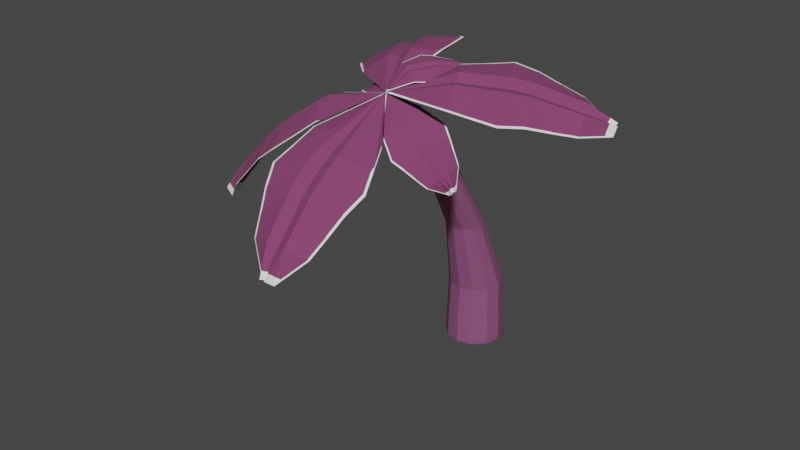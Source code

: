 # Source: palm2.blend  (saved by Blender 2.91.10; exported with 4.5.12 LTS)
import bpy
from mathutils import Matrix  # noqa: F401  (used for matrix-valued properties, if any)

bpy.ops.wm.read_factory_settings(use_empty=True)
scene = bpy.context.scene
scene.name = 'Scene'

# ---- collections
col_collection = bpy.data.collections.new('Collection'); scene.collection.children.link(col_collection)

# ---- materials (node trees are filled in below, after node groups)
mat_material_001 = bpy.data.materials.new('Material.001')
mat_material_001.use_transparent_shadow = False
mat_material_003 = bpy.data.materials.new('Material.003')
mat_material_003.use_transparent_shadow = False

# ---- node groups
ng_grid = bpy.data.node_groups.new('Grid', 'ShaderNodeTree')
_s = ng_grid.interface.new_socket(name='Color', in_out='OUTPUT', socket_type='NodeSocketColor')
_s.default_value = (0.0, 0.0, 0.0, 0.0)
_s = ng_grid.interface.new_socket(name='Scale', in_out='INPUT', socket_type='NodeSocketFloat')
_s.default_value = 0.5
_s.min_value = 0.0
_s.max_value = 100.0
_s = ng_grid.interface.new_socket(name='Size', in_out='INPUT', socket_type='NodeSocketFloat')
_s.default_value = 0.15
_s.min_value = 0.0
_s.max_value = 1.0
_s = ng_grid.interface.new_socket(name='Thickness', in_out='INPUT', socket_type='NodeSocketFloat')
_s.default_value = 0.05
_s.min_value = 0.0
_s.max_value = 1.0
_s = ng_grid.interface.new_socket(name='Smooth', in_out='INPUT', socket_type='NodeSocketFloat')
_s.min_value = 0.0
_s.max_value = 1.0
_s = ng_grid.interface.new_socket(name='3d effect', in_out='INPUT', socket_type='NodeSocketFloat')
_s.min_value = 0.0
_s.max_value = 1.0
_s = ng_grid.interface.new_socket(name='Second grid', in_out='INPUT', socket_type='NodeSocketFloat')
_s.min_value = 0.0
_s.max_value = 1.0
_s = ng_grid.interface.new_socket(name='Invert', in_out='INPUT', socket_type='NodeSocketFloat')
_s.subtype = 'FACTOR'
_s.min_value = 0.0
_s.max_value = 1.0
_s = ng_grid.interface.new_socket(name='Vector', in_out='INPUT', socket_type='NodeSocketVector')
_s.min_value = 0.0
_s.max_value = 0.0
_N = ng_grid.nodes; _L = ng_grid.links
n0 = _N.new('NodeFrame'); n0.name = 'Frame'; n0.location = (-1426, 778)
n0.label = 'Vector Coordinates'
n0.width = 1163
n1 = _N.new('ShaderNodeMath'); n1.name = 'Math.006'; n1.location = (-948, -521)
n1.operation = 'MULTIPLY'
n1.inputs[2].default_value = 0.0
n2 = _N.new('ShaderNodeMath'); n2.name = 'Math.002'; n2.location = (-467, -400)
n2.operation = 'MULTIPLY'
n2.inputs[2].default_value = 0.0
n3 = _N.new('ShaderNodeMath'); n3.name = 'Math.005'; n3.location = (-710, -456)
n3.operation = 'MULTIPLY'
n3.inputs[2].default_value = 0.0
n4 = _N.new('ShaderNodeTexBrick'); n4.name = 'Brick Texture'; n4.location = (18, 398)
n4.width = 160
n4.offset = 1.0
n4.inputs[1].default_value = (0.6172, 0.1119, 0.2232, 1.0)
n4.inputs[2].default_value = (0.0, 0.009104, 0.09294, 1.0)
n4.inputs[3].default_value = (1.0, 1.0, 1.0, 1.0)
n4.inputs[4].default_value = 1.0
n5 = _N.new('ShaderNodeCombineColor'); n5.name = 'Combine HSV'; n5.location = (-636, -247)
n6 = _N.new('ShaderNodeCombineXYZ'); n6.name = 'Combine XYZ'; n6.location = (-479, -89)
n7 = _N.new('ShaderNodeMath'); n7.name = 'Math'; n7.location = (-770, -75)
n7.operation = 'MULTIPLY'
n7.inputs[2].default_value = 0.0
n8 = _N.new('ShaderNodeVectorMath'); n8.name = 'Vector Math'; n8.location = (-244, -113)
n9 = _N.new('ShaderNodeSeparateXYZ'); n9.name = 'Separate XYZ'; n9.location = (290, -221)
n10 = _N.new('ShaderNodeMath'); n10.name = 'Math.008'; n10.location = (562, -252)
n10.operation = 'MULTIPLY'
n10.inputs[2].default_value = 0.0
n11 = _N.new('ShaderNodeVectorMath'); n11.name = 'Vector Math.002'; n11.location = (993, -322)
n11.operation = 'SUBTRACT'
n12 = _N.new('ShaderNodeVectorMath'); n12.name = 'Vector Math.001'; n12.location = (30, -474)
n12.operation = 'LENGTH'
n13 = _N.new('ShaderNodeMath'); n13.name = 'Math.009'; n13.location = (226, -447)
n13.operation = 'GREATER_THAN'
n13.inputs[1].default_value = 0.0
n13.inputs[2].default_value = 0.0
n14 = _N.new('ShaderNodeMath'); n14.name = 'Math.010'; n14.location = (405, -437)
n14.operation = 'SUBTRACT'
n14.inputs[0].default_value = 1.0
n14.inputs[2].default_value = 0.0
n15 = _N.new('ShaderNodeTexCoord'); n15.name = 'Texture Coordinate'; n15.location = (61, -145)
n16 = _N.new('ShaderNodeCombineXYZ'); n16.name = 'Combine XYZ.001'; n16.location = (773, -228)
n17 = _N.new('ShaderNodeMath'); n17.name = 'Math.007'; n17.location = (584, -30)
n17.operation = 'MULTIPLY'
n17.inputs[2].default_value = 0.0
n18 = _N.new('ShaderNodeMath'); n18.name = 'Math.004'; n18.location = (-931, -722)
n18.operation = 'MULTIPLY'
n18.inputs[2].default_value = 0.0
n19 = _N.new('ShaderNodeMath'); n19.name = 'Math.001'; n19.location = (-474, -662)
n19.operation = 'MULTIPLY'
n19.inputs[2].default_value = 0.0
n20 = _N.new('ShaderNodeTexBrick'); n20.name = 'Brick Texture.001'; n20.location = (73, -188)
n20.width = 160
n20.offset = 1.0
n20.inputs[1].default_value = (1.0, 1.0, 1.0, 1.0)
n20.inputs[2].default_value = (1.0, 1.0, 1.0, 1.0)
n20.inputs[4].default_value = 1.0
n21 = _N.new('ShaderNodeMath'); n21.name = 'Math.003'; n21.location = (-705, -722)
n21.operation = 'SUBTRACT'
n21.inputs[2].default_value = 0.0
n22 = _N.new('ShaderNodeMath'); n22.name = 'Math.011'; n22.location = (-256, -623)
n22.inputs[1].default_value = 0.0
n22.inputs[2].default_value = 0.0
n23 = _N.new('ShaderNodeMix'); n23.name = 'Mix'; n23.location = (272, 143)
n23.data_type = 'RGBA'
n23.blend_type = 'DARKEN'
n23.inputs[0].default_value = 1.0
n24 = _N.new('ShaderNodeInvert'); n24.name = 'Invert'; n24.location = (621, 42)
n25 = _N.new('NodeGroupOutput'); n25.name = 'Group Output'; n25.location = (879, -15)
n26 = _N.new('NodeGroupInput'); n26.name = 'Group Input'; n26.location = (-1748, -62)
n26.width = 175
n26.hide = True
n9.parent = n0
n10.parent = n0
n11.parent = n0
n12.parent = n0
n13.parent = n0
n14.parent = n0
n15.parent = n0
n16.parent = n0
n17.parent = n0
_L.new(n20.outputs[0], n23.inputs[7])
_L.new(n8.outputs[0], n20.inputs[0])
_L.new(n6.outputs[0], n8.inputs[1])
_L.new(n7.outputs[0], n6.inputs[1])
_L.new(n7.outputs[0], n6.inputs[0])
_L.new(n4.outputs[0], n23.inputs[6])
_L.new(n26.outputs[0], n4.inputs[8])
_L.new(n26.outputs[0], n4.inputs[9])
_L.new(n26.outputs[0], n20.inputs[8])
_L.new(n26.outputs[0], n20.inputs[9])
_L.new(n2.outputs[0], n4.inputs[5])
_L.new(n26.outputs[0], n7.inputs[0])
_L.new(n26.outputs[4], n4.inputs[6])
_L.new(n21.outputs[0], n19.inputs[1])
_L.new(n18.outputs[0], n21.inputs[1])
_L.new(n3.outputs[0], n2.inputs[1])
_L.new(n1.outputs[0], n3.inputs[1])
_L.new(n5.outputs[0], n20.inputs[3])
_L.new(n24.outputs[0], n25.inputs[0])
_L.new(n26.outputs[6], n24.inputs[0])
_L.new(n9.outputs[1], n10.inputs[0])
_L.new(n12.outputs[1], n13.inputs[0])
_L.new(n13.outputs[0], n14.inputs[1])
_L.new(n17.outputs[0], n16.inputs[0])
_L.new(n10.outputs[0], n16.inputs[1])
_L.new(n16.outputs[0], n11.inputs[0])
_L.new(n15.outputs[3], n9.inputs[0])
_L.new(n9.outputs[0], n17.inputs[0])
_L.new(n14.outputs[0], n10.inputs[1])
_L.new(n14.outputs[0], n17.inputs[1])
_L.new(n11.outputs[0], n4.inputs[0])
_L.new(n11.outputs[0], n8.inputs[0])
_L.new(n26.outputs[7], n12.inputs[0])
_L.new(n26.outputs[7], n11.inputs[1])
_L.new(n26.outputs[2], n1.inputs[0])
_L.new(n26.outputs[1], n3.inputs[0])
_L.new(n26.outputs[0], n2.inputs[0])
_L.new(n26.outputs[5], n5.inputs[2])
_L.new(n26.outputs[1], n18.inputs[0])
_L.new(n26.outputs[0], n19.inputs[0])
_L.new(n19.outputs[0], n22.inputs[0])
_L.new(n26.outputs[3], n20.inputs[6])
_L.new(n22.outputs[0], n20.inputs[5])
_L.new(n23.outputs[2], n24.inputs[1])
n25.is_active_output = True

# ---- material node trees
mat_material_001.use_nodes = True; mat_material_001.node_tree.nodes.clear()
_N = mat_material_001.node_tree.nodes; _L = mat_material_001.node_tree.links
n0 = _N.new('ShaderNodeOutputMaterial'); n0.name = 'Material Output'; n0.location = (300, 300)
n1 = _N.new('ShaderNodeBsdfPrincipled'); n1.name = 'Principled BSDF'; n1.location = (10, 300)
n1.distribution = 'GGX'
n1.subsurface_method = 'BURLEY'
n1.inputs[0].default_value = (0.2552, 0.08191, 0.1857, 1.0)
n1.inputs[3].default_value = 1.45
n1.inputs[8].default_value = 1.0
n1.inputs[10].default_value = 0.6136
n1.inputs[27].default_value = (0.0, 0.0, 0.0, 1.0)
n1.inputs[28].default_value = 1.0
_L.new(n1.outputs[0], n0.inputs[0])
n0.is_active_output = True
mat_material_003.use_nodes = True; mat_material_003.node_tree.nodes.clear()
_N = mat_material_003.node_tree.nodes; _L = mat_material_003.node_tree.links
n0 = _N.new('ShaderNodeOutputMaterial'); n0.name = 'Material Output'; n0.location = (300, 300)
n1 = _N.new('ShaderNodeBsdfPrincipled'); n1.name = 'Principled BSDF'; n1.location = (10, 300)
n1.distribution = 'GGX'
n1.subsurface_method = 'BURLEY'
n1.inputs[2].default_value = 1.0
n1.inputs[3].default_value = 1.45
n1.inputs[27].default_value = (0.0, 0.0, 0.0, 1.0)
n1.inputs[28].default_value = 1.0
n2 = _N.new('ShaderNodeGroup'); n2.name = 'Group'; n2.location = (-408, 199)
n2.node_tree = ng_grid
n2.inputs[0].default_value = 1.2
n2.inputs[1].default_value = 1.0
n2.inputs[2].default_value = 0.05
n2.inputs[3].default_value = 0.0
n2.inputs[4].default_value = 0.0
n2.inputs[5].default_value = 0.0
n2.inputs[6].default_value = 0.0
n3 = _N.new('ShaderNodeMapping'); n3.name = 'Mapping'; n3.location = (-780, 229)
n3.width = 240
n4 = _N.new('ShaderNodeTexCoord'); n4.name = 'Texture Coordinate'; n4.location = (-980, 187)
_L.new(n1.outputs[0], n0.inputs[0])
_L.new(n2.outputs[0], n1.inputs[0])
_L.new(n3.outputs[0], n2.inputs[7])
_L.new(n4.outputs[2], n3.inputs[0])
n0.is_active_output = True

# ---- world
world_world = bpy.data.worlds.new('World'); scene.world = world_world
world_world.use_nodes = True; world_world.node_tree.nodes.clear()
_N = world_world.node_tree.nodes; _L = world_world.node_tree.links
n0 = _N.new('ShaderNodeOutputWorld'); n0.name = 'World Output'; n0.location = (300, 300)
n1 = _N.new('ShaderNodeBackground'); n1.name = 'Background'; n1.location = (10, 300)
n1.inputs[0].default_value = (0.05088, 0.05088, 0.05088, 1.0)
_L.new(n1.outputs[0], n0.inputs[0])
n0.is_active_output = True
world_world.color = (0.05088, 0.05088, 0.05088)
world_world.use_sun_shadow = False
world_world.sun_shadow_jitter_overblur = 0.0

# ---- meshes
me_cylinder_002 = bpy.data.meshes.new('Cylinder.002')
me_cylinder_002.from_pydata([(-2.288e-10, 0.977, -1.0), (-9.934e-10, 0.9, 1.0), (0.4885, 0.8461, -1.0), (0.45, 0.7794, 1.0), (0.8461, 0.4885, -1.0), (0.7794, 0.45, 1.0), (0.977, -4.591e-08, -1.0), (0.9, -5.325e-08, 1.0), (0.8461, -0.4885, -1.0), (0.7794, -0.45, 1.0), (0.4885, -0.8461, -1.0), (0.45, -0.7794, 1.0), (1.473e-07, -0.977, -1.0), (1.349e-07, -0.9, 1.0), (-0.4885, -0.8461, -1.0), (-0.45, -0.7794, 1.0), (-0.8461, -0.4885, -1.0), (-0.7794, -0.45, 1.0), (-0.977, -4.574e-07, -1.0), (-0.9, -4.323e-07, 1.0), (-0.8461, 0.4885, -1.0), (-0.7794, 0.45, 1.0), (-0.4885, 0.8461, -1.0), (-0.45, 0.7794, 1.0), (1.387e-07, -0.07681, 3.381), (0.315, -0.1612, 3.381), (0.5456, -0.3918, 3.381), (0.63, -0.7068, 3.381), (0.5456, -1.022, 3.381), (0.315, -1.252, 3.381), (2.339e-07, -1.337, 3.381), (-0.315, -1.252, 3.381), (-0.5456, -1.022, 3.381), (-0.63, -0.7068, 3.381), (-0.5456, -0.3918, 3.381), (-0.315, -0.1612, 3.381), (3.843e-07, -1.978, 6.491), (0.2205, -2.023, 6.453), (0.3819, -2.147, 6.349), (0.441, -2.316, 6.207), (0.3819, -2.485, 6.066), (0.2205, -2.609, 5.962), (4.509e-07, -2.654, 5.924), (-0.2205, -2.609, 5.962), (-0.3819, -2.485, 6.066), (-0.441, -2.316, 6.207), (-0.3819, -2.147, 6.349), (-0.2205, -2.023, 6.453), (3.737e-07, -3.481, 8.008), (0.1323, -3.509, 7.985), (0.2292, -3.583, 7.923), (0.2646, -3.684, 7.838), (0.2292, -3.785, 7.753), (0.1323, -3.86, 7.691), (4.136e-07, -3.887, 7.668), (-0.1323, -3.86, 7.691), (-0.2291, -3.785, 7.753), (-0.2646, -3.684, 7.838), (-0.2292, -3.583, 7.923), (-0.1323, -3.509, 7.985), (0.07938, -4.451, 8.744), (6.686e-07, -4.434, 8.757), (0.1375, -4.495, 8.706), (0.1588, -4.556, 8.655), (0.1375, -4.617, 8.604), (0.07938, -4.661, 8.567), (6.926e-07, -4.677, 8.553), (-0.07938, -4.661, 8.567), (-0.1375, -4.617, 8.604), (-0.1588, -4.556, 8.655), (-0.1375, -4.495, 8.706), (-0.07938, -4.451, 8.744)], [], [(0, 1, 3, 2), (2, 3, 5, 4), (4, 5, 7, 6), (6, 7, 9, 8), (8, 9, 11, 10), (10, 11, 13, 12), (12, 13, 15, 14), (14, 15, 17, 16), (16, 17, 19, 18), (18, 19, 21, 20), (7, 5, 26, 27), (20, 21, 23, 22), (22, 23, 1, 0), (0, 2, 4, 6, 8, 10, 12, 14, 16, 18, 20, 22), (31, 30, 42, 43), (23, 21, 34, 35), (5, 3, 25, 26), (21, 19, 33, 34), (19, 17, 32, 33), (17, 15, 31, 32), (15, 13, 30, 31), (13, 11, 29, 30), (11, 9, 28, 29), (9, 7, 27, 28), (1, 23, 35, 24), (3, 1, 24, 25), (43, 42, 54, 55), (28, 27, 39, 40), (35, 34, 46, 47), (25, 24, 36, 37), (32, 31, 43, 44), (29, 28, 40, 41), (24, 35, 47, 36), (26, 25, 37, 38), (33, 32, 44, 45), (30, 29, 41, 42), (27, 26, 38, 39), (34, 33, 45, 46), (58, 57, 69, 70), (40, 39, 51, 52), (47, 46, 58, 59), (37, 36, 48, 49), (44, 43, 55, 56), (41, 40, 52, 53), (36, 47, 59, 48), (38, 37, 49, 50), (45, 44, 56, 57), (42, 41, 53, 54), (39, 38, 50, 51), (46, 45, 57, 58), (60, 61, 71, 70, 69, 68, 67, 66, 65, 64, 63, 62), (55, 54, 66, 67), (52, 51, 63, 64), (59, 58, 70, 71), (49, 48, 61, 60), (56, 55, 67, 68), (53, 52, 64, 65), (48, 59, 71, 61), (50, 49, 60, 62), (57, 56, 68, 69), (54, 53, 65, 66), (51, 50, 62, 63)])
_uv = me_cylinder_002.uv_layers.new(name='UVMap')
_uv.uv.foreach_set('vector', [1.0, 0.5, 1.0, 1.0, 0.9167, 1.0, 0.9167, 0.5, 0.9167, 0.5, 0.9167, 1.0, 0.8333, 1.0, 0.8333, 0.5, 0.8333, 0.5, 0.8333, 1.0, 0.75, 1.0, 0.75, 0.5, 0.75, 0.5, 0.75, 1.0, 0.6667, 1.0, 0.6667, 0.5, 0.6667, 0.5, 0.6667, 1.0, 0.5833, 1.0, 0.5833, 0.5, 0.5833, 0.5, 0.5833, 1.0, 0.5, 1.0, 0.5, 0.5, 0.5, 0.5, 0.5, 1.0, 0.4167, 1.0, 0.4167, 0.5, 0.4167, 0.5, 0.4167, 1.0, 0.3333, 1.0, 0.3333, 0.5, 0.3333, 0.5, 0.3333, 1.0, 0.25, 1.0, 0.25, 0.5, 0.25, 0.5, 0.25, 1.0, 0.1667, 1.0, 0.1667, 0.5, 0.75, 1.0, 0.8333, 1.0, 0.8333, 1.0, 0.75, 1.0, 0.1667, 0.5, 0.1667, 1.0, 0.08333, 1.0, 0.08333, 0.5, 0.08333, 0.5, 0.08333, 1.0, 7.451e-08, 1.0, 7.451e-08, 0.5, 0.75, 0.49, 0.87, 0.4578, 0.9578, 0.37, 0.99, 0.25, 0.9578, 0.13, 0.87, 0.04215, 0.75, 0.01, 0.63, 0.04215, 0.5422, 0.13, 0.51, 0.25, 0.5422, 0.37, 0.63, 0.4578, 0.4167, 1.0, 0.5, 1.0, 0.5, 1.0, 0.4167, 1.0, 0.08333, 1.0, 0.1667, 1.0, 0.1667, 1.0, 0.08333, 1.0, 0.8333, 1.0, 0.9167, 1.0, 0.9167, 1.0, 0.8333, 1.0, 0.1667, 1.0, 0.25, 1.0, 0.25, 1.0, 0.1667, 1.0, 0.25, 1.0, 0.3333, 1.0, 0.3333, 1.0, 0.25, 1.0, 0.3333, 1.0, 0.4167, 1.0, 0.4167, 1.0, 0.3333, 1.0, 0.4167, 1.0, 0.5, 1.0, 0.5, 1.0, 0.4167, 1.0, 0.5, 1.0, 0.5833, 1.0, 0.5833, 1.0, 0.5, 1.0, 0.5833, 1.0, 0.6667, 1.0, 0.6667, 1.0, 0.5833, 1.0, 0.6667, 1.0, 0.75, 1.0, 0.75, 1.0, 0.6667, 1.0, 7.451e-08, 1.0, 0.08333, 1.0, 0.08333, 1.0, 7.451e-08, 1.0, 0.9167, 1.0, 1.0, 1.0, 1.0, 1.0, 0.9167, 1.0, 0.4167, 1.0, 0.5, 1.0, 0.5, 1.0, 0.4167, 1.0, 0.6667, 1.0, 0.75, 1.0, 0.75, 1.0, 0.6667, 1.0, 0.08333, 1.0, 0.1667, 1.0, 0.1667, 1.0, 0.08333, 1.0, 0.9167, 1.0, 1.0, 1.0, 1.0, 1.0, 0.9167, 1.0, 0.3333, 1.0, 0.4167, 1.0, 0.4167, 1.0, 0.3333, 1.0, 0.5833, 1.0, 0.6667, 1.0, 0.6667, 1.0, 0.5833, 1.0, 7.451e-08, 1.0, 0.08333, 1.0, 0.08333, 1.0, 7.451e-08, 1.0, 0.8333, 1.0, 0.9167, 1.0, 0.9167, 1.0, 0.8333, 1.0, 0.25, 1.0, 0.3333, 1.0, 0.3333, 1.0, 0.25, 1.0, 0.5, 1.0, 0.5833, 1.0, 0.5833, 1.0, 0.5, 1.0, 0.75, 1.0, 0.8333, 1.0, 0.8333, 1.0, 0.75, 1.0, 0.1667, 1.0, 0.25, 1.0, 0.25, 1.0, 0.1667, 1.0, 0.1667, 1.0, 0.25, 1.0, 0.25, 1.0, 0.1667, 1.0, 0.6667, 1.0, 0.75, 1.0, 0.75, 1.0, 0.6667, 1.0, 0.08333, 1.0, 0.1667, 1.0, 0.1667, 1.0, 0.08333, 1.0, 0.9167, 1.0, 1.0, 1.0, 1.0, 1.0, 0.9167, 1.0, 0.3333, 1.0, 0.4167, 1.0, 0.4167, 1.0, 0.3333, 1.0, 0.5833, 1.0, 0.6667, 1.0, 0.6667, 1.0, 0.5833, 1.0, 7.451e-08, 1.0, 0.08333, 1.0, 0.08333, 1.0, 7.451e-08, 1.0, 0.8333, 1.0, 0.9167, 1.0, 0.9167, 1.0, 0.8333, 1.0, 0.25, 1.0, 0.3333, 1.0, 0.3333, 1.0, 0.25, 1.0, 0.5, 1.0, 0.5833, 1.0, 0.5833, 1.0, 0.5, 1.0, 0.75, 1.0, 0.8333, 1.0, 0.8333, 1.0, 0.75, 1.0, 0.1667, 1.0, 0.25, 1.0, 0.25, 1.0, 0.1667, 1.0, 0.37, 0.4578, 0.25, 0.49, 0.13, 0.4578, 0.04215, 0.37, 0.01, 0.25, 0.04215, 0.13, 0.13, 0.04215, 0.25, 0.01, 0.37, 0.04215, 0.4578, 0.13, 0.49, 0.25, 0.4578, 0.37, 0.4167, 1.0, 0.5, 1.0, 0.5, 1.0, 0.4167, 1.0, 0.6667, 1.0, 0.75, 1.0, 0.75, 1.0, 0.6667, 1.0, 0.08333, 1.0, 0.1667, 1.0, 0.1667, 1.0, 0.08333, 1.0, 0.9167, 1.0, 1.0, 1.0, 1.0, 1.0, 0.9167, 1.0, 0.3333, 1.0, 0.4167, 1.0, 0.4167, 1.0, 0.3333, 1.0, 0.5833, 1.0, 0.6667, 1.0, 0.6667, 1.0, 0.5833, 1.0, 7.451e-08, 1.0, 0.08333, 1.0, 0.08333, 1.0, 7.451e-08, 1.0, 0.8333, 1.0, 0.9167, 1.0, 0.9167, 1.0, 0.8333, 1.0, 0.25, 1.0, 0.3333, 1.0, 0.3333, 1.0, 0.25, 1.0, 0.5, 1.0, 0.5833, 1.0, 0.5833, 1.0, 0.5, 1.0, 0.75, 1.0, 0.8333, 1.0, 0.8333, 1.0, 0.75, 1.0])
me_cylinder_002.materials.append(mat_material_001)
me_cylinder_002.use_remesh_fix_poles = True
me_cylinder_002.use_remesh_preserve_attributes = False
me_cylinder_002.use_mirror_vertex_groups = False
me_cylinder_002.update()
me_plane = bpy.data.meshes.new('Plane')
me_plane.from_pydata([(-0.2541, -0.9673, -2.371), (-0.1061, 1.151, 0.0348), (-1.953, -0.01589, -0.5834), (-1.435, -0.4719, -1.297), (-1.435, 0.4756, -0.1539), (-1.694, 0.2259, -0.3788), (-1.695, -0.2504, -0.8704), (-1.177, -0.6891, -1.697), (-0.4483, -0.04245, -0.2563), (-0.3912, -0.5238, -1.003), (-0.3912, 0.4337, 0.156), (-0.4197, 0.1994, -0.05177), (-0.4198, -0.277, -0.5433), (-0.3626, -0.7409, -1.403), (-0.09246, -1.019, -2.077), (0.2541, -0.9673, -2.371), (1.953, -0.01589, -0.5834), (1.435, -0.4719, -1.297), (1.435, 0.4756, -0.1539), (1.694, 0.2259, -0.3788), (1.695, -0.2504, -0.8704), (1.177, -0.6891, -1.697), (6.698e-09, -0.9721, -2.202), (0.0, -0.01836, -0.4111), (0.0, -0.4767, -1.128), (0.0, 0.2235, -0.2065), (0.0, -0.2529, -0.6981), (0.0, -0.6939, -1.528), (0.4483, -0.04245, -0.2563), (0.3912, -0.5238, -1.003), (0.4197, 0.1994, -0.05177), (0.4198, -0.277, -0.5433), (0.3626, -0.7409, -1.403), (0.09246, -1.019, -2.077), (-5.472, 0.1691, -3.533), (-4.039, 1.171, -1.802), (-4.888, 0.7787, -2.588), (-2.59, 1.287, -0.9493), (-3.322, 1.227, -1.388), (-4.503, 0.9761, -2.134), (-5.27, 0.585, -3.014), (-3.608, 0.7746, -1.058), (-4.703, 0.4916, -2.029), (-2.381, 1.005, -0.3694), (-2.983, 0.8915, -0.7132), (-4.164, 0.641, -1.459), (-5.177, 0.3596, -2.524), (-5.641, 0.1185, -3.241), (-5.268, 0.03292, -3.379), (-2.471, 0.1247, -0.6234), (-3.736, 0.009452, -1.721), (-1.437, 0.5174, -0.08265), (-1.962, 0.3187, -0.3649), (-3.142, 0.06793, -1.111), (-4.325, -0.04562, -2.303), (-5.435, 0.1085, -3.301), (-3.314, 0.6568, -1.053), (-4.377, 0.4016, -1.999), (-2.076, 0.9101, -0.3587), (-2.701, 0.7814, -0.7167), (-3.882, 0.5308, -1.463), (-4.862, 0.2772, -2.503), (-3.248, 0.5343, -0.7878), (-4.388, 0.282, -1.793), (-2.067, 0.7956, -0.1333), (-2.646, 0.6666, -0.4598), (-3.827, 0.416, -1.206), (-4.885, 0.1653, -2.306), (-5.567, 0.06898, -3.185), (-3.016, 3.019, -3.132), (-0.3153, 2.527, -0.7465), (-1.39, 2.814, -1.709), (0.01548, 2.032, -0.1893), (-0.1547, 2.283, -0.4795), (-0.8762, 2.677, -1.162), (-1.901, 2.949, -2.227), (-1.667, 2.299, -0.641), (-2.398, 2.685, -1.584), (-0.9784, 1.895, -0.04445), (-1.316, 2.094, -0.3427), (-2.038, 2.488, -1.025), (-2.719, 2.858, -2.071), (-3.293, 3.039, -2.887), (-3.437, 2.934, -3.201), (-3.551, 1.869, -1.278), (-3.769, 2.331, -2.099), (-2.363, 1.549, -0.5797), (-2.962, 1.712, -0.9403), (-3.684, 2.106, -1.623), (-3.851, 2.552, -2.547), (-3.266, 2.982, -3.002), (-1.969, 2.202, -0.8439), (-2.619, 2.579, -1.74), (-1.212, 1.796, -0.2185), (-1.594, 2.001, -0.5417), (-2.316, 2.396, -1.224), (-2.916, 2.756, -2.223), (-2.41, 2.148, -0.763), (-3.046, 2.554, -1.69), (-1.627, 1.763, -0.1509), (-2.012, 1.953, -0.4569), (-2.734, 2.347, -1.139), (-3.319, 2.736, -2.17), (-3.446, 3.008, -2.912), (6.447, 1.999, -1.803), (4.284, 1.137, -0.04393), (5.438, 1.471, -0.7168), (2.599, 1.069, 0.242), (3.454, 1.105, 0.08969), (4.873, 1.308, -0.3096), (5.988, 1.632, -1.098), (3.668, 1.572, 0.1439), (5.101, 1.788, -0.5139), (2.232, 1.383, 0.4592), (2.939, 1.475, 0.2992), (4.359, 1.679, -0.1001), (5.752, 1.886, -0.8731), (6.498, 2.072, -1.517), (6.224, 2.14, -1.851), (2.566, 2.218, -0.413), (4.175, 2.265, -0.9882), (1.337, 1.864, -0.02927), (1.964, 2.043, -0.2305), (3.383, 2.246, -0.63), (4.953, 2.283, -1.32), (6.333, 2.075, -1.658), (3.416, 1.682, -0.0568), (4.805, 1.873, -0.6835), (1.963, 1.471, 0.2767), (2.7, 1.578, 0.1013), (4.119, 1.781, -0.2981), (5.468, 1.963, -1.04), (3.274, 1.82, 0.05915), (4.757, 2.005, -0.5879), (1.888, 1.599, 0.3852), (2.57, 1.708, 0.2199), (3.989, 1.911, -0.1795), (5.433, 2.086, -0.9417), (6.417, 2.123, -1.534), (1.43, 1.924, -0.4315), (-0.1622, 1.178, -0.008409), (1.289, 1.451, 0.1479), (1.458, 1.654, -0.07914), (0.7371, 1.315, 0.2831), (1.016, 1.384, 0.2118), (1.379, 1.553, 0.06405), (1.535, 1.752, -0.2116), (0.7954, 1.565, 0.3297), (1.142, 1.743, 0.07851), (0.4128, 1.401, 0.4463), (0.6012, 1.482, 0.3869), (0.9641, 1.651, 0.2392), (1.297, 1.825, -0.06059), (1.415, 1.949, -0.2992), (1.256, 1.961, -0.4168), (-0.04745, 1.736, 0.2605), (0.4762, 1.863, 0.003585), (-0.2451, 1.524, 0.3658), (-0.1433, 1.631, 0.3094), (0.2193, 1.801, 0.1617), (0.7296, 1.924, -0.1438), (1.347, 1.942, -0.3536), (0.6231, 1.591, 0.2758), (0.9715, 1.758, 0.03277), (0.2495, 1.419, 0.3955), (0.4387, 1.506, 0.3321), (0.8016, 1.675, 0.1844), (1.136, 1.837, -0.1072), (0.4886, 1.63, 0.3555), (0.8741, 1.8, 0.1011), (0.1452, 1.458, 0.4688), (0.314, 1.543, 0.4111), (0.6769, 1.712, 0.2634), (1.049, 1.878, -0.03969), (1.352, 1.963, -0.2939), (2.593, 0.8477, -2.615), (1.071, 0.6462, -1.217), (1.766, 0.6896, -1.84), (0.4777, 0.7838, -0.626), (0.779, 0.7149, -0.929), (1.441, 0.6636, -1.498), (2.09, 0.7149, -2.165), (1.466, 0.8632, -0.9451), (2.104, 0.8319, -1.64), (0.8024, 0.927, -0.4117), (1.128, 0.8957, -0.6767), (1.79, 0.8445, -1.245), (2.382, 0.8211, -1.985), (2.756, 0.8515, -2.489), (2.694, 0.9275, -2.573), (1.845, 1.259, -0.8913), (2.335, 1.14, -1.601), (1.046, 1.234, -0.3869), (1.45, 1.247, -0.6469), (2.112, 1.196, -1.215), (2.556, 1.084, -1.969), (2.68, 0.879, -2.512), (1.491, 0.9444, -0.9691), (2.087, 0.9064, -1.639), (0.7969, 1.001, -0.4234), (1.147, 0.9725, -0.7031), (1.809, 0.9213, -1.272), (2.359, 0.8911, -1.986), (1.644, 1.004, -0.8704), (2.259, 0.9547, -1.575), (0.9573, 1.05, -0.3466), (1.294, 1.027, -0.6068), (1.956, 0.9763, -1.175), (2.525, 0.935, -1.925), (2.793, 0.8805, -2.474), (-1.916, 0.5605, -2.809), (-1.979, 0.9678, -1.088), (-2.099, 0.7902, -1.828), (-1.326, 1.082, -0.5094), (-1.655, 1.024, -0.8067), (-2.053, 0.8714, -1.429), (-2.144, 0.7088, -2.211), (-1.352, 0.792, -1.025), (-1.701, 0.6502, -1.779), (-0.9204, 0.9451, -0.4439), (-1.132, 0.8701, -0.7321), (-1.53, 0.7173, -1.354), (-1.852, 0.5904, -2.15), (-1.921, 0.5036, -2.716), (-1.685, 0.5126, -2.835), (-0.1988, 0.5998, -1.283), (-0.7902, 0.5198, -1.972), (-0.01687, 0.8119, -0.6529), (-0.1105, 0.7051, -0.9761), (-0.5074, 0.5521, -1.598), (-1.071, 0.4871, -2.328), (-1.822, 0.5224, -2.743), (-1.109, 0.7704, -1.103), (-1.466, 0.6409, -1.821), (-0.6923, 0.9333, -0.501), (-0.9026, 0.8513, -0.8093), (-1.3, 0.6984, -1.432), (-1.63, 0.5838, -2.191), (-0.9428, 0.7075, -1.069), (-1.345, 0.5765, -1.818), (-0.5637, 0.8714, -0.483), (-0.7496, 0.7911, -0.774), (-1.147, 0.6382, -1.396), (-1.521, 0.5221, -2.186), (-1.837, 0.4862, -2.725), (-1.992, 1.99, -2.134), (-0.4527, 1.809, -0.7241), (-1.084, 1.931, -1.306), (-0.3183, 1.683, -0.5398), (-0.7837, 1.874, -0.98), (-1.383, 1.986, -1.616), (-1.145, 1.659, -0.6472), (-1.61, 1.842, -1.229), (-0.9155, 1.559, -0.4494), (-1.381, 1.749, -0.8897), (-1.813, 1.923, -1.526), (-2.151, 1.998, -2.006), (-2.203, 1.933, -2.164), (-2.074, 1.378, -0.9529), (-2.276, 1.614, -1.474), (-1.369, 1.237, -0.5099), (-1.725, 1.309, -0.7383), (-2.191, 1.5, -1.179), (-2.36, 1.726, -1.753), (-2.123, 1.966, -2.06), (-1.287, 1.597, -0.7473), (-1.706, 1.777, -1.301), (-0.7982, 1.4, -0.336), (-1.045, 1.5, -0.5478), (-1.51, 1.691, -0.9881), (-1.897, 1.861, -1.596), (-1.518, 1.56, -0.6997), (-1.935, 1.755, -1.275), (-1.019, 1.375, -0.2986), (-1.264, 1.466, -0.4986), (-1.73, 1.657, -0.9389), (-2.114, 1.843, -1.568), (-2.228, 1.978, -2.016)], [], [(14, 22, 27, 13), (9, 24, 26, 12), (8, 23, 25, 11), (11, 25, 1, 10), (13, 27, 24, 9), (12, 26, 23, 8), (6, 12, 8, 2), (7, 13, 9, 3), (5, 11, 10, 4), (4, 10, 1), (2, 8, 11, 5), (3, 9, 12, 6), (0, 14, 13, 7), (33, 32, 27, 22), (29, 31, 26, 24), (28, 30, 25, 23), (30, 1, 25), (32, 29, 24, 27), (31, 28, 23, 26), (20, 16, 28, 31), (21, 17, 29, 32), (19, 18, 1, 30), (16, 19, 30, 28), (17, 20, 31, 29), (15, 21, 32, 33), (47, 55, 61, 46), (42, 57, 60, 45), (41, 56, 59, 44), (43, 58, 1), (44, 59, 58, 43), (46, 61, 57, 42), (45, 60, 56, 41), (39, 45, 41, 35), (40, 46, 42, 36), (38, 44, 43, 37), (37, 43, 1), (35, 41, 44, 38), (36, 42, 45, 39), (34, 47, 46, 40), (68, 67, 61, 55), (63, 66, 60, 57), (62, 65, 59, 56), (64, 1, 58), (65, 64, 58, 59), (67, 63, 57, 61), (66, 62, 56, 60), (53, 49, 62, 66), (54, 50, 63, 67), (52, 51, 64, 65), (51, 1, 64), (49, 52, 65, 62), (50, 53, 66, 63), (48, 54, 67, 68), (82, 90, 96, 81), (77, 92, 95, 80), (76, 91, 94, 79), (78, 93, 1), (79, 94, 93, 78), (81, 96, 92, 77), (80, 95, 91, 76), (74, 80, 76, 70), (75, 81, 77, 71), (73, 79, 78, 72), (72, 78, 1), (70, 76, 79, 73), (71, 77, 80, 74), (69, 82, 81, 75), (103, 102, 96, 90), (98, 101, 95, 92), (97, 100, 94, 91), (99, 1, 93), (100, 99, 93, 94), (102, 98, 92, 96), (101, 97, 91, 95), (88, 84, 97, 101), (89, 85, 98, 102), (87, 86, 99, 100), (86, 1, 99), (84, 87, 100, 97), (85, 88, 101, 98), (83, 89, 102, 103), (117, 125, 131, 116), (112, 127, 130, 115), (111, 126, 129, 114), (113, 128, 1), (114, 129, 128, 113), (116, 131, 127, 112), (115, 130, 126, 111), (109, 115, 111, 105), (110, 116, 112, 106), (108, 114, 113, 107), (107, 113, 1), (105, 111, 114, 108), (106, 112, 115, 109), (104, 117, 116, 110), (138, 137, 131, 125), (133, 136, 130, 127), (132, 135, 129, 126), (134, 1, 128), (135, 134, 128, 129), (137, 133, 127, 131), (136, 132, 126, 130), (123, 119, 132, 136), (124, 120, 133, 137), (122, 121, 134, 135), (121, 1, 134), (119, 122, 135, 132), (120, 123, 136, 133), (118, 124, 137, 138), (153, 161, 167, 152), (148, 163, 166, 151), (147, 162, 165, 150), (149, 164, 140), (150, 165, 164, 149), (152, 167, 163, 148), (151, 166, 162, 147), (145, 151, 147, 141), (146, 152, 148, 142), (144, 150, 149, 143), (143, 149, 140), (141, 147, 150, 144), (142, 148, 151, 145), (139, 153, 152, 146), (174, 173, 167, 161), (169, 172, 166, 163), (168, 171, 165, 162), (170, 140, 164), (171, 170, 164, 165), (173, 169, 163, 167), (172, 168, 162, 166), (159, 155, 168, 172), (160, 156, 169, 173), (158, 157, 170, 171), (157, 140, 170), (155, 158, 171, 168), (156, 159, 172, 169), (154, 160, 173, 174), (188, 196, 202, 187), (183, 198, 201, 186), (182, 197, 200, 185), (184, 199, 140), (185, 200, 199, 184), (187, 202, 198, 183), (186, 201, 197, 182), (180, 186, 182, 176), (181, 187, 183, 177), (179, 185, 184, 178), (178, 184, 140), (176, 182, 185, 179), (177, 183, 186, 180), (175, 188, 187, 181), (209, 208, 202, 196), (204, 207, 201, 198), (203, 206, 200, 197), (205, 140, 199), (206, 205, 199, 200), (208, 204, 198, 202), (207, 203, 197, 201), (194, 190, 203, 207), (195, 191, 204, 208), (193, 192, 205, 206), (192, 140, 205), (190, 193, 206, 203), (191, 194, 207, 204), (189, 195, 208, 209), (223, 231, 237, 222), (218, 233, 236, 221), (217, 232, 235, 220), (219, 234, 140), (220, 235, 234, 219), (222, 237, 233, 218), (221, 236, 232, 217), (215, 221, 217, 211), (216, 222, 218, 212), (214, 220, 219, 213), (213, 219, 140), (211, 217, 220, 214), (212, 218, 221, 215), (210, 223, 222, 216), (244, 243, 237, 231), (239, 242, 236, 233), (238, 241, 235, 232), (240, 140, 234), (241, 240, 234, 235), (243, 239, 233, 237), (242, 238, 232, 236), (229, 225, 238, 242), (230, 226, 239, 243), (228, 227, 240, 241), (227, 140, 240), (225, 228, 241, 238), (226, 229, 242, 239), (224, 230, 243, 244), (256, 264, 270, 255), (252, 266, 269, 254), (251, 265, 268, 253), (253, 268, 267, 140), (255, 270, 266, 252), (254, 269, 265, 251), (249, 254, 251, 246), (250, 255, 252, 247), (248, 253, 140), (246, 251, 253, 248), (247, 252, 254, 249), (245, 256, 255, 250), (277, 276, 270, 264), (272, 275, 269, 266), (271, 274, 268, 265), (273, 140, 267), (274, 273, 267, 268), (276, 272, 266, 270), (275, 271, 265, 269), (262, 258, 271, 275), (263, 259, 272, 276), (261, 260, 273, 274), (260, 140, 273), (258, 261, 274, 271), (259, 262, 275, 272), (257, 263, 276, 277)])
_uv = me_plane.uv_layers.new(name='UVMap')
_uv.uv.foreach_set('vector', [0.4448, 0.0, 0.5, 0.0, 0.5, 0.125, 0.4448, 0.125, 0.4448, 0.25, 0.5, 0.25, 0.5, 0.3753, 0.4448, 0.3753, 0.4448, 0.5, 0.5, 0.5, 0.5, 0.625, 0.4448, 0.625, 0.4448, 0.625, 0.5, 0.625, 0.5, 0.75, 0.4448, 0.75, 0.4448, 0.125, 0.5, 0.125, 0.5, 0.25, 0.4448, 0.25, 0.4448, 0.3753, 0.5, 0.3753, 0.5, 0.5, 0.4448, 0.5, 0.0, 0.3753, 0.4448, 0.3753, 0.4448, 0.5, 0.0, 0.5, 0.0, 0.125, 0.4448, 0.125, 0.4448, 0.25, 0.0, 0.25, 0.0, 0.625, 0.4448, 0.625, 0.4448, 0.75, 0.0, 0.75, 0.0, 0.75, 0.4448, 0.75, 0.0, 0.875, 0.0, 0.5, 0.4448, 0.5, 0.4448, 0.625, 0.0, 0.625, 0.0, 0.25, 0.4448, 0.25, 0.4448, 0.3753, 0.0, 0.3753, 0.0, 0.0, 0.4448, 0.0, 0.4448, 0.125, 0.0, 0.125, 0.4448, 0.0, 0.4448, 0.125, 0.5, 0.125, 0.5, 0.0, 0.4448, 0.25, 0.4448, 0.3753, 0.5, 0.3753, 0.5, 0.25, 0.4448, 0.5, 0.4448, 0.625, 0.5, 0.625, 0.5, 0.5, 0.4448, 0.625, 0.5, 0.75, 0.5, 0.625, 0.4448, 0.125, 0.4448, 0.25, 0.5, 0.25, 0.5, 0.125, 0.4448, 0.3753, 0.4448, 0.5, 0.5, 0.5, 0.5, 0.3753, 0.0, 0.3753, 0.0, 0.5, 0.4448, 0.5, 0.4448, 0.3753, 0.0, 0.125, 0.0, 0.25, 0.4448, 0.25, 0.4448, 0.125, 0.0, 0.625, 0.0, 0.75, 0.4448, 0.75, 0.4448, 0.625, 0.0, 0.5, 0.0, 0.625, 0.4448, 0.625, 0.4448, 0.5, 0.0, 0.25, 0.0, 0.3753, 0.4448, 0.3753, 0.4448, 0.25, 0.0, 0.0, 0.0, 0.125, 0.4448, 0.125, 0.4448, 0.0, 0.4448, 0.0, 0.5, 0.0, 0.5, 0.125, 0.4448, 0.125, 0.4448, 0.25, 0.5, 0.25, 0.5, 0.3753, 0.4448, 0.3753, 0.4448, 0.5, 0.5, 0.5, 0.5, 0.625, 0.4448, 0.625, 0.4448, 0.75, 0.5, 0.75, 0.4448, 0.875, 0.4448, 0.625, 0.5, 0.625, 0.5, 0.75, 0.4448, 0.75, 0.4448, 0.125, 0.5, 0.125, 0.5, 0.25, 0.4448, 0.25, 0.4448, 0.3753, 0.5, 0.3753, 0.5, 0.5, 0.4448, 0.5, 0.0, 0.3753, 0.4448, 0.3753, 0.4448, 0.5, 0.0, 0.5, 0.0, 0.125, 0.4448, 0.125, 0.4448, 0.25, 0.0, 0.25, 0.0, 0.625, 0.4448, 0.625, 0.4448, 0.75, 0.0, 0.75, 0.0, 0.75, 0.4448, 0.75, 0.0, 0.875, 0.0, 0.5, 0.4448, 0.5, 0.4448, 0.625, 0.0, 0.625, 0.0, 0.25, 0.4448, 0.25, 0.4448, 0.3753, 0.0, 0.3753, 0.0, 0.0, 0.4448, 0.0, 0.4448, 0.125, 0.0, 0.125, 0.4448, 0.0, 0.4448, 0.125, 0.5, 0.125, 0.5, 0.0, 0.4448, 0.25, 0.4448, 0.3753, 0.5, 0.3753, 0.5, 0.25, 0.4448, 0.5, 0.4448, 0.625, 0.5, 0.625, 0.5, 0.5, 0.4448, 0.75, 0.5, 0.875, 0.5, 0.75, 0.4448, 0.625, 0.4448, 0.75, 0.5, 0.75, 0.5, 0.625, 0.4448, 0.125, 0.4448, 0.25, 0.5, 0.25, 0.5, 0.125, 0.4448, 0.3753, 0.4448, 0.5, 0.5, 0.5, 0.5, 0.3753, 0.0, 0.3753, 0.0, 0.5, 0.4448, 0.5, 0.4448, 0.3753, 0.0, 0.125, 0.0, 0.25, 0.4448, 0.25, 0.4448, 0.125, 0.0, 0.625, 0.0, 0.75, 0.4448, 0.75, 0.4448, 0.625, 0.0, 0.75, 0.4448, 0.875, 0.4448, 0.75, 0.0, 0.5, 0.0, 0.625, 0.4448, 0.625, 0.4448, 0.5, 0.0, 0.25, 0.0, 0.3753, 0.4448, 0.3753, 0.4448, 0.25, 0.0, 0.0, 0.0, 0.125, 0.4448, 0.125, 0.4448, 0.0, 0.4448, 0.0, 0.5, 0.0, 0.5, 0.125, 0.4448, 0.125, 0.4448, 0.25, 0.5, 0.25, 0.5, 0.3753, 0.4448, 0.3753, 0.4448, 0.5, 0.5, 0.5, 0.5, 0.625, 0.4448, 0.625, 0.4448, 0.75, 0.5, 0.75, 0.4448, 0.875, 0.4448, 0.625, 0.5, 0.625, 0.5, 0.75, 0.4448, 0.75, 0.4448, 0.125, 0.5, 0.125, 0.5, 0.25, 0.4448, 0.25, 0.4448, 0.3753, 0.5, 0.3753, 0.5, 0.5, 0.4448, 0.5, 0.0, 0.3753, 0.4448, 0.3753, 0.4448, 0.5, 0.0, 0.5, 0.0, 0.125, 0.4448, 0.125, 0.4448, 0.25, 0.0, 0.25, 0.0, 0.625, 0.4448, 0.625, 0.4448, 0.75, 0.0, 0.75, 0.0, 0.75, 0.4448, 0.75, 0.0, 0.875, 0.0, 0.5, 0.4448, 0.5, 0.4448, 0.625, 0.0, 0.625, 0.0, 0.25, 0.4448, 0.25, 0.4448, 0.3753, 0.0, 0.3753, 0.0, 0.0, 0.4448, 0.0, 0.4448, 0.125, 0.0, 0.125, 0.4448, 0.0, 0.4448, 0.125, 0.5, 0.125, 0.5, 0.0, 0.4448, 0.25, 0.4448, 0.3753, 0.5, 0.3753, 0.5, 0.25, 0.4448, 0.5, 0.4448, 0.625, 0.5, 0.625, 0.5, 0.5, 0.4448, 0.75, 0.5, 0.875, 0.5, 0.75, 0.4448, 0.625, 0.4448, 0.75, 0.5, 0.75, 0.5, 0.625, 0.4448, 0.125, 0.4448, 0.25, 0.5, 0.25, 0.5, 0.125, 0.4448, 0.3753, 0.4448, 0.5, 0.5, 0.5, 0.5, 0.3753, 0.0, 0.3753, 0.0, 0.5, 0.4448, 0.5, 0.4448, 0.3753, 0.0, 0.125, 0.0, 0.25, 0.4448, 0.25, 0.4448, 0.125, 0.0, 0.625, 0.0, 0.75, 0.4448, 0.75, 0.4448, 0.625, 0.0, 0.75, 0.4448, 0.875, 0.4448, 0.75, 0.0, 0.5, 0.0, 0.625, 0.4448, 0.625, 0.4448, 0.5, 0.0, 0.25, 0.0, 0.3753, 0.4448, 0.3753, 0.4448, 0.25, 0.0, 0.0, 0.0, 0.125, 0.4448, 0.125, 0.4448, 0.0, 0.4448, 0.0, 0.5, 0.0, 0.5, 0.125, 0.4448, 0.125, 0.4448, 0.25, 0.5, 0.25, 0.5, 0.3753, 0.4448, 0.3753, 0.4448, 0.5, 0.5, 0.5, 0.5, 0.625, 0.4448, 0.625, 0.4448, 0.75, 0.5, 0.75, 0.4448, 0.875, 0.4448, 0.625, 0.5, 0.625, 0.5, 0.75, 0.4448, 0.75, 0.4448, 0.125, 0.5, 0.125, 0.5, 0.25, 0.4448, 0.25, 0.4448, 0.3753, 0.5, 0.3753, 0.5, 0.5, 0.4448, 0.5, 0.0, 0.3753, 0.4448, 0.3753, 0.4448, 0.5, 0.0, 0.5, 0.0, 0.125, 0.4448, 0.125, 0.4448, 0.25, 0.0, 0.25, 0.0, 0.625, 0.4448, 0.625, 0.4448, 0.75, 0.0, 0.75, 0.0, 0.75, 0.4448, 0.75, 0.0, 0.875, 0.0, 0.5, 0.4448, 0.5, 0.4448, 0.625, 0.0, 0.625, 0.0, 0.25, 0.4448, 0.25, 0.4448, 0.3753, 0.0, 0.3753, 0.0, 0.0, 0.4448, 0.0, 0.4448, 0.125, 0.0, 0.125, 0.4448, 0.0, 0.4448, 0.125, 0.5, 0.125, 0.5, 0.0, 0.4448, 0.25, 0.4448, 0.3753, 0.5, 0.3753, 0.5, 0.25, 0.4448, 0.5, 0.4448, 0.625, 0.5, 0.625, 0.5, 0.5, 0.4448, 0.75, 0.5, 0.875, 0.5, 0.75, 0.4448, 0.625, 0.4448, 0.75, 0.5, 0.75, 0.5, 0.625, 0.4448, 0.125, 0.4448, 0.25, 0.5, 0.25, 0.5, 0.125, 0.4448, 0.3753, 0.4448, 0.5, 0.5, 0.5, 0.5, 0.3753, 0.0, 0.3753, 0.0, 0.5, 0.4448, 0.5, 0.4448, 0.3753, 0.0, 0.125, 0.0, 0.25, 0.4448, 0.25, 0.4448, 0.125, 0.0, 0.625, 0.0, 0.75, 0.4448, 0.75, 0.4448, 0.625, 0.0, 0.75, 0.4448, 0.875, 0.4448, 0.75, 0.0, 0.5, 0.0, 0.625, 0.4448, 0.625, 0.4448, 0.5, 0.0, 0.25, 0.0, 0.3753, 0.4448, 0.3753, 0.4448, 0.25, 0.0, 0.0, 0.0, 0.125, 0.4448, 0.125, 0.4448, 0.0, 0.4448, 0.0, 0.5, 0.0, 0.5, 0.125, 0.4448, 0.125, 0.4448, 0.25, 0.5, 0.25, 0.5, 0.3753, 0.4448, 0.3753, 0.4448, 0.5, 0.5, 0.5, 0.5, 0.625, 0.4448, 0.625, 0.4448, 0.75, 0.5, 0.75, 0.4448, 0.875, 0.4448, 0.625, 0.5, 0.625, 0.5, 0.75, 0.4448, 0.75, 0.4448, 0.125, 0.5, 0.125, 0.5, 0.25, 0.4448, 0.25, 0.4448, 0.3753, 0.5, 0.3753, 0.5, 0.5, 0.4448, 0.5, 0.0, 0.3753, 0.4448, 0.3753, 0.4448, 0.5, 0.0, 0.5, 0.0, 0.125, 0.4448, 0.125, 0.4448, 0.25, 0.0, 0.25, 0.0, 0.625, 0.4448, 0.625, 0.4448, 0.75, 0.0, 0.75, 0.0, 0.75, 0.4448, 0.75, 0.0, 0.875, 0.0, 0.5, 0.4448, 0.5, 0.4448, 0.625, 0.0, 0.625, 0.0, 0.25, 0.4448, 0.25, 0.4448, 0.3753, 0.0, 0.3753, 0.0, 0.0, 0.4448, 0.0, 0.4448, 0.125, 0.0, 0.125, 0.4448, 0.0, 0.4448, 0.125, 0.5, 0.125, 0.5, 0.0, 0.4448, 0.25, 0.4448, 0.3753, 0.5, 0.3753, 0.5, 0.25, 0.4448, 0.5, 0.4448, 0.625, 0.5, 0.625, 0.5, 0.5, 0.4448, 0.75, 0.5, 0.875, 0.5, 0.75, 0.4448, 0.625, 0.4448, 0.75, 0.5, 0.75, 0.5, 0.625, 0.4448, 0.125, 0.4448, 0.25, 0.5, 0.25, 0.5, 0.125, 0.4448, 0.3753, 0.4448, 0.5, 0.5, 0.5, 0.5, 0.3753, 0.0, 0.3753, 0.0, 0.5, 0.4448, 0.5, 0.4448, 0.3753, 0.0, 0.125, 0.0, 0.25, 0.4448, 0.25, 0.4448, 0.125, 0.0, 0.625, 0.0, 0.75, 0.4448, 0.75, 0.4448, 0.625, 0.0, 0.75, 0.4448, 0.875, 0.4448, 0.75, 0.0, 0.5, 0.0, 0.625, 0.4448, 0.625, 0.4448, 0.5, 0.0, 0.25, 0.0, 0.3753, 0.4448, 0.3753, 0.4448, 0.25, 0.0, 0.0, 0.0, 0.125, 0.4448, 0.125, 0.4448, 0.0, 0.4448, 0.0, 0.5, 0.0, 0.5, 0.125, 0.4448, 0.125, 0.4448, 0.25, 0.5, 0.25, 0.5, 0.3753, 0.4448, 0.3753, 0.4448, 0.5, 0.5, 0.5, 0.5, 0.625, 0.4448, 0.625, 0.4448, 0.75, 0.5, 0.75, 0.4448, 0.875, 0.4448, 0.625, 0.5, 0.625, 0.5, 0.75, 0.4448, 0.75, 0.4448, 0.125, 0.5, 0.125, 0.5, 0.25, 0.4448, 0.25, 0.4448, 0.3753, 0.5, 0.3753, 0.5, 0.5, 0.4448, 0.5, 0.0, 0.3753, 0.4448, 0.3753, 0.4448, 0.5, 0.0, 0.5, 0.0, 0.125, 0.4448, 0.125, 0.4448, 0.25, 0.0, 0.25, 0.0, 0.625, 0.4448, 0.625, 0.4448, 0.75, 0.0, 0.75, 0.0, 0.75, 0.4448, 0.75, 0.0, 0.875, 0.0, 0.5, 0.4448, 0.5, 0.4448, 0.625, 0.0, 0.625, 0.0, 0.25, 0.4448, 0.25, 0.4448, 0.3753, 0.0, 0.3753, 0.0, 0.0, 0.4448, 0.0, 0.4448, 0.125, 0.0, 0.125, 0.4448, 0.0, 0.4448, 0.125, 0.5, 0.125, 0.5, 0.0, 0.4448, 0.25, 0.4448, 0.3753, 0.5, 0.3753, 0.5, 0.25, 0.4448, 0.5, 0.4448, 0.625, 0.5, 0.625, 0.5, 0.5, 0.4448, 0.75, 0.5, 0.875, 0.5, 0.75, 0.4448, 0.625, 0.4448, 0.75, 0.5, 0.75, 0.5, 0.625, 0.4448, 0.125, 0.4448, 0.25, 0.5, 0.25, 0.5, 0.125, 0.4448, 0.3753, 0.4448, 0.5, 0.5, 0.5, 0.5, 0.3753, 0.0, 0.3753, 0.0, 0.5, 0.4448, 0.5, 0.4448, 0.3753, 0.0, 0.125, 0.0, 0.25, 0.4448, 0.25, 0.4448, 0.125, 0.0, 0.625, 0.0, 0.75, 0.4448, 0.75, 0.4448, 0.625, 0.0, 0.75, 0.4448, 0.875, 0.4448, 0.75, 0.0, 0.5, 0.0, 0.625, 0.4448, 0.625, 0.4448, 0.5, 0.0, 0.25, 0.0, 0.3753, 0.4448, 0.3753, 0.4448, 0.25, 0.0, 0.0, 0.0, 0.125, 0.4448, 0.125, 0.4448, 0.0, 0.4448, 0.0, 0.5, 0.0, 0.5, 0.125, 0.4448, 0.125, 0.4448, 0.25, 0.5, 0.25, 0.5, 0.3753, 0.4448, 0.3753, 0.4448, 0.5, 0.5, 0.5, 0.5, 0.625, 0.4448, 0.625, 0.4448, 0.75, 0.5, 0.75, 0.4448, 0.875, 0.4448, 0.625, 0.5, 0.625, 0.5, 0.75, 0.4448, 0.75, 0.4448, 0.125, 0.5, 0.125, 0.5, 0.25, 0.4448, 0.25, 0.4448, 0.3753, 0.5, 0.3753, 0.5, 0.5, 0.4448, 0.5, 0.0, 0.3753, 0.4448, 0.3753, 0.4448, 0.5, 0.0, 0.5, 0.0, 0.125, 0.4448, 0.125, 0.4448, 0.25, 0.0, 0.25, 0.0, 0.625, 0.4448, 0.625, 0.4448, 0.75, 0.0, 0.75, 0.0, 0.75, 0.4448, 0.75, 0.0, 0.875, 0.0, 0.5, 0.4448, 0.5, 0.4448, 0.625, 0.0, 0.625, 0.0, 0.25, 0.4448, 0.25, 0.4448, 0.3753, 0.0, 0.3753, 0.0, 0.0, 0.4448, 0.0, 0.4448, 0.125, 0.0, 0.125, 0.4448, 0.0, 0.4448, 0.125, 0.5, 0.125, 0.5, 0.0, 0.4448, 0.25, 0.4448, 0.3753, 0.5, 0.3753, 0.5, 0.25, 0.4448, 0.5, 0.4448, 0.625, 0.5, 0.625, 0.5, 0.5, 0.4448, 0.75, 0.5, 0.875, 0.5, 0.75, 0.4448, 0.625, 0.4448, 0.75, 0.5, 0.75, 0.5, 0.625, 0.4448, 0.125, 0.4448, 0.25, 0.5, 0.25, 0.5, 0.125, 0.4448, 0.3753, 0.4448, 0.5, 0.5, 0.5, 0.5, 0.3753, 0.0, 0.3753, 0.0, 0.5, 0.4448, 0.5, 0.4448, 0.3753, 0.0, 0.125, 0.0, 0.25, 0.4448, 0.25, 0.4448, 0.125, 0.0, 0.625, 0.0, 0.75, 0.4448, 0.75, 0.4448, 0.625, 0.0, 0.75, 0.4448, 0.875, 0.4448, 0.75, 0.0, 0.5, 0.0, 0.625, 0.4448, 0.625, 0.4448, 0.5, 0.0, 0.25, 0.0, 0.3753, 0.4448, 0.3753, 0.4448, 0.25, 0.0, 0.0, 0.0, 0.125, 0.4448, 0.125, 0.4448, 0.0, 0.4448, 0.0, 0.5, 0.0, 0.5, 0.125, 0.4448, 0.125, 0.4448, 0.25, 0.5, 0.25, 0.5, 0.3753, 0.4448, 0.3753, 0.4448, 0.5, 0.5, 0.5, 0.5, 0.625, 0.4448, 0.625, 0.4448, 0.625, 0.5, 0.625, 0.5, 0.75, 0.4448, 0.75, 0.4448, 0.125, 0.5, 0.125, 0.5, 0.25, 0.4448, 0.25, 0.4448, 0.3753, 0.5, 0.3753, 0.5, 0.5, 0.4448, 0.5, 0.0, 0.3753, 0.4448, 0.3753, 0.4448, 0.5, 0.0, 0.5, 0.0, 0.125, 0.4448, 0.125, 0.4448, 0.25, 0.0, 0.25, 0.0, 0.625, 0.4448, 0.625, 0.0, 0.75, 0.0, 0.5, 0.4448, 0.5, 0.4448, 0.625, 0.0, 0.625, 0.0, 0.25, 0.4448, 0.25, 0.4448, 0.3753, 0.0, 0.3753, 0.0, 0.0, 0.4448, 0.0, 0.4448, 0.125, 0.0, 0.125, 0.4448, 0.0, 0.4448, 0.125, 0.5, 0.125, 0.5, 0.0, 0.4448, 0.25, 0.4448, 0.3753, 0.5, 0.3753, 0.5, 0.25, 0.4448, 0.5, 0.4448, 0.625, 0.5, 0.625, 0.5, 0.5, 0.4448, 0.75, 0.5, 0.875, 0.5, 0.75, 0.4448, 0.625, 0.4448, 0.75, 0.5, 0.75, 0.5, 0.625, 0.4448, 0.125, 0.4448, 0.25, 0.5, 0.25, 0.5, 0.125, 0.4448, 0.3753, 0.4448, 0.5, 0.5, 0.5, 0.5, 0.3753, 0.0, 0.3753, 0.0, 0.5, 0.4448, 0.5, 0.4448, 0.3753, 0.0, 0.125, 0.0, 0.25, 0.4448, 0.25, 0.4448, 0.125, 0.0, 0.625, 0.0, 0.75, 0.4448, 0.75, 0.4448, 0.625, 0.0, 0.75, 0.4448, 0.875, 0.4448, 0.75, 0.0, 0.5, 0.0, 0.625, 0.4448, 0.625, 0.4448, 0.5, 0.0, 0.25, 0.0, 0.3753, 0.4448, 0.3753, 0.4448, 0.25, 0.0, 0.0, 0.0, 0.125, 0.4448, 0.125, 0.4448, 0.0])
me_plane.materials.append(mat_material_003)
me_plane.use_remesh_fix_poles = True
me_plane.use_remesh_preserve_attributes = False
me_plane.use_mirror_vertex_groups = False
me_plane.update()

# ---- objects
ob_cylinder = bpy.data.objects.new('Cylinder', me_cylinder_002)
ob_plane = bpy.data.objects.new('Plane', me_plane)

# ---- transforms, parenting, visibility, modifiers, constraints
ob_cylinder.location = (0.0, 0.0, 0.0)
ob_cylinder.scale = (1.192, 1.192, 1.192)
ob_cylinder.lineart.crease_threshold = 0.0
ob_plane.location = (0.2113, -9.029, 9.245)
ob_plane.rotation_euler = (0.3359, -0.0, 0.0)
ob_plane.scale = (1.0, 3.227, 1.0)
ob_plane.lineart.crease_threshold = 0.0

# ---- collection membership
col_collection.objects.link(ob_cylinder)
col_collection.objects.link(ob_plane)

# ---- scene / render settings (as saved in the file)
scene.frame_start = 1; scene.frame_end = 100; scene.frame_set(1)
scene.render.engine = 'BLENDER_EEVEE_NEXT'
scene.cycles.use_denoising = False
scene.cycles.samples = 128
scene.cycles.sampling_pattern = 'TABULATED_SOBOL'
scene.cycles.use_adaptive_sampling = False
scene.cycles.use_light_tree = False
scene.view_settings.view_transform = 'Filmic'
bpy.context.view_layer.update()

# ---- added for rendering (the .blend has no active camera and no usable light): camera, sun
cam_auto = bpy.data.cameras.new('AutoCamera')
cam_auto.lens = 50.0
cam_auto.sensor_width = 36.0
cam_auto.clip_end = 1000.0
ob_auto_camera = bpy.data.objects.new('AutoCamera', cam_auto)
scene.collection.objects.link(ob_auto_camera)
ob_auto_camera.location = (22.0148, -31.0978, 22.9637)
ob_auto_camera.rotation_euler = (1.09748, -7.21219e-08, 0.694738)
scene.camera = ob_auto_camera
light_auto_sun = bpy.data.lights.new('AutoSun', 'SUN')
light_auto_sun.energy = 3.0
light_auto_sun.angle = 0.0523599
ob_auto_sun = bpy.data.objects.new('AutoSun', light_auto_sun)
scene.collection.objects.link(ob_auto_sun)
ob_auto_sun.rotation_euler = (0.872665, 0.174533, 0.523599)
bpy.context.view_layer.update()
